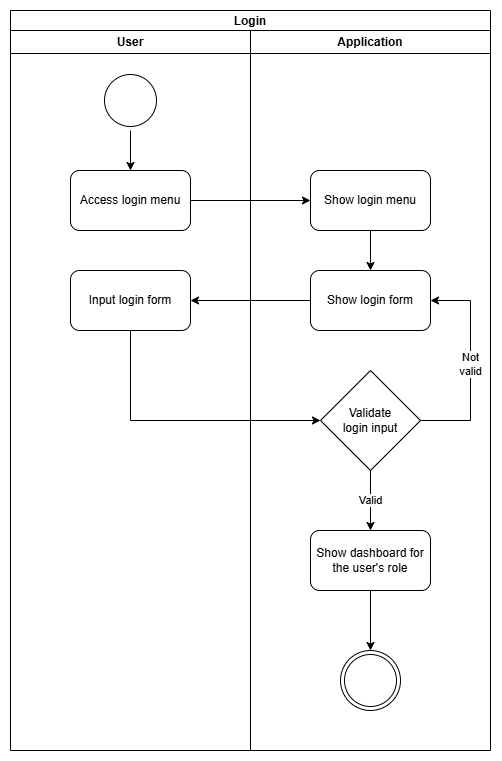

The diagram above was exported from draw.io. Its source (the exported page's mxGraphModel, read from the mxfile embedded in the PNG):
<mxGraphModel dx="1158" dy="586" grid="1" gridSize="10" guides="1" tooltips="1" connect="1" arrows="1" fold="1" page="1" pageScale="1" pageWidth="850" pageHeight="1100" math="0" shadow="0">
  <root>
    <mxCell id="0" />
    <mxCell id="1" parent="0" />
    <mxCell id="-B-PblgmPe_Gk_hursi1-4" value="" style="group" vertex="1" connectable="0" parent="1">
      <mxGeometry x="40" y="40" width="480" height="740" as="geometry" />
    </mxCell>
    <mxCell id="pm2RWzUvooCgFn3kbJ-T-30" value="Login" style="swimlane;startSize=20;" vertex="1" parent="-B-PblgmPe_Gk_hursi1-4">
      <mxGeometry width="480" height="20" as="geometry" />
    </mxCell>
    <mxCell id="pm2RWzUvooCgFn3kbJ-T-31" value="User" style="swimlane;whiteSpace=wrap;startSize=23;" vertex="1" parent="-B-PblgmPe_Gk_hursi1-4">
      <mxGeometry y="20" width="240" height="720" as="geometry" />
    </mxCell>
    <mxCell id="pm2RWzUvooCgFn3kbJ-T-32" style="edgeStyle=orthogonalEdgeStyle;rounded=0;orthogonalLoop=1;jettySize=auto;html=1;" edge="1" parent="pm2RWzUvooCgFn3kbJ-T-31" source="pm2RWzUvooCgFn3kbJ-T-33" target="pm2RWzUvooCgFn3kbJ-T-34">
      <mxGeometry relative="1" as="geometry">
        <mxPoint x="120" y="140" as="targetPoint" />
      </mxGeometry>
    </mxCell>
    <mxCell id="pm2RWzUvooCgFn3kbJ-T-33" value="" style="ellipse;shape=startState;aspect=fixed;" vertex="1" parent="pm2RWzUvooCgFn3kbJ-T-31">
      <mxGeometry x="90" y="40" width="60" height="60" as="geometry" />
    </mxCell>
    <mxCell id="pm2RWzUvooCgFn3kbJ-T-34" value="Access login menu" style="whiteSpace=wrap;rounded=1;spacing=5;" vertex="1" parent="pm2RWzUvooCgFn3kbJ-T-31">
      <mxGeometry x="60" y="140" width="120" height="60" as="geometry" />
    </mxCell>
    <mxCell id="pm2RWzUvooCgFn3kbJ-T-35" value="Input login form" style="whiteSpace=wrap;rounded=1;" vertex="1" parent="pm2RWzUvooCgFn3kbJ-T-31">
      <mxGeometry x="60" y="240" width="120" height="60" as="geometry" />
    </mxCell>
    <mxCell id="pm2RWzUvooCgFn3kbJ-T-36" value="Application" style="swimlane;whiteSpace=wrap" vertex="1" parent="-B-PblgmPe_Gk_hursi1-4">
      <mxGeometry x="240" y="20" width="240" height="720" as="geometry" />
    </mxCell>
    <mxCell id="pm2RWzUvooCgFn3kbJ-T-37" value="Show login menu" style="rounded=1;whiteSpace=wrap;spacing=5;" vertex="1" parent="pm2RWzUvooCgFn3kbJ-T-36">
      <mxGeometry x="60" y="140" width="120" height="60" as="geometry" />
    </mxCell>
    <mxCell id="pm2RWzUvooCgFn3kbJ-T-38" value="Validate&lt;div&gt;login input&lt;/div&gt;" style="rhombus;whiteSpace=wrap;html=1;" vertex="1" parent="pm2RWzUvooCgFn3kbJ-T-36">
      <mxGeometry x="70" y="340" width="100" height="100" as="geometry" />
    </mxCell>
    <mxCell id="pm2RWzUvooCgFn3kbJ-T-43" value="Valid" style="edgeStyle=orthogonalEdgeStyle;rounded=0;orthogonalLoop=1;jettySize=auto;html=1;" edge="1" parent="pm2RWzUvooCgFn3kbJ-T-36" source="pm2RWzUvooCgFn3kbJ-T-38" target="pm2RWzUvooCgFn3kbJ-T-46">
      <mxGeometry relative="1" as="geometry">
        <Array as="points" />
        <mxPoint x="120" y="500" as="targetPoint" />
      </mxGeometry>
    </mxCell>
    <mxCell id="pm2RWzUvooCgFn3kbJ-T-44" value="" style="ellipse;shape=endState;" vertex="1" parent="pm2RWzUvooCgFn3kbJ-T-36">
      <mxGeometry x="90" y="620" width="60" height="60" as="geometry" />
    </mxCell>
    <mxCell id="-B-PblgmPe_Gk_hursi1-3" style="edgeStyle=orthogonalEdgeStyle;rounded=0;orthogonalLoop=1;jettySize=auto;html=1;" edge="1" parent="pm2RWzUvooCgFn3kbJ-T-36" source="pm2RWzUvooCgFn3kbJ-T-46" target="pm2RWzUvooCgFn3kbJ-T-44">
      <mxGeometry relative="1" as="geometry" />
    </mxCell>
    <mxCell id="pm2RWzUvooCgFn3kbJ-T-46" value="Show dashboard for the user's role" style="rounded=1;whiteSpace=wrap;spacing=5;" vertex="1" parent="pm2RWzUvooCgFn3kbJ-T-36">
      <mxGeometry x="60" y="500" width="120" height="60" as="geometry" />
    </mxCell>
    <mxCell id="pm2RWzUvooCgFn3kbJ-T-51" style="edgeStyle=orthogonalEdgeStyle;rounded=0;orthogonalLoop=1;jettySize=auto;html=1;" edge="1" parent="-B-PblgmPe_Gk_hursi1-4" source="pm2RWzUvooCgFn3kbJ-T-34" target="pm2RWzUvooCgFn3kbJ-T-37">
      <mxGeometry relative="1" as="geometry" />
    </mxCell>
    <mxCell id="pm2RWzUvooCgFn3kbJ-T-52" style="edgeStyle=orthogonalEdgeStyle;rounded=0;orthogonalLoop=1;jettySize=auto;html=1;" edge="1" parent="-B-PblgmPe_Gk_hursi1-4" source="pm2RWzUvooCgFn3kbJ-T-55" target="pm2RWzUvooCgFn3kbJ-T-35">
      <mxGeometry relative="1" as="geometry">
        <Array as="points" />
      </mxGeometry>
    </mxCell>
    <mxCell id="pm2RWzUvooCgFn3kbJ-T-53" style="edgeStyle=orthogonalEdgeStyle;rounded=0;orthogonalLoop=1;jettySize=auto;html=1;" edge="1" parent="-B-PblgmPe_Gk_hursi1-4" source="pm2RWzUvooCgFn3kbJ-T-35" target="pm2RWzUvooCgFn3kbJ-T-38">
      <mxGeometry relative="1" as="geometry">
        <mxPoint x="120" y="360" as="targetPoint" />
        <Array as="points">
          <mxPoint x="120" y="410" />
        </Array>
      </mxGeometry>
    </mxCell>
    <mxCell id="pm2RWzUvooCgFn3kbJ-T-54" value="" style="edgeStyle=orthogonalEdgeStyle;rounded=0;orthogonalLoop=1;jettySize=auto;html=1;" edge="1" parent="-B-PblgmPe_Gk_hursi1-4" source="pm2RWzUvooCgFn3kbJ-T-37" target="pm2RWzUvooCgFn3kbJ-T-55">
      <mxGeometry relative="1" as="geometry">
        <Array as="points">
          <mxPoint x="360" y="290" />
        </Array>
        <mxPoint x="360" y="220" as="sourcePoint" />
        <mxPoint x="180" y="290" as="targetPoint" />
      </mxGeometry>
    </mxCell>
    <mxCell id="pm2RWzUvooCgFn3kbJ-T-55" value="Show login form" style="rounded=1;whiteSpace=wrap;spacing=5;" vertex="1" parent="-B-PblgmPe_Gk_hursi1-4">
      <mxGeometry x="300" y="260" width="120" height="60" as="geometry" />
    </mxCell>
    <mxCell id="jd7lZDWjx-lYLJ7RirWK-1" value="Not&lt;div&gt;valid&lt;/div&gt;" style="edgeStyle=orthogonalEdgeStyle;rounded=0;orthogonalLoop=1;jettySize=auto;html=1;" edge="1" parent="-B-PblgmPe_Gk_hursi1-4" source="pm2RWzUvooCgFn3kbJ-T-38" target="pm2RWzUvooCgFn3kbJ-T-55">
      <mxGeometry relative="1" as="geometry">
        <Array as="points">
          <mxPoint x="460" y="410" />
          <mxPoint x="460" y="290" />
        </Array>
      </mxGeometry>
    </mxCell>
  </root>
</mxGraphModel>